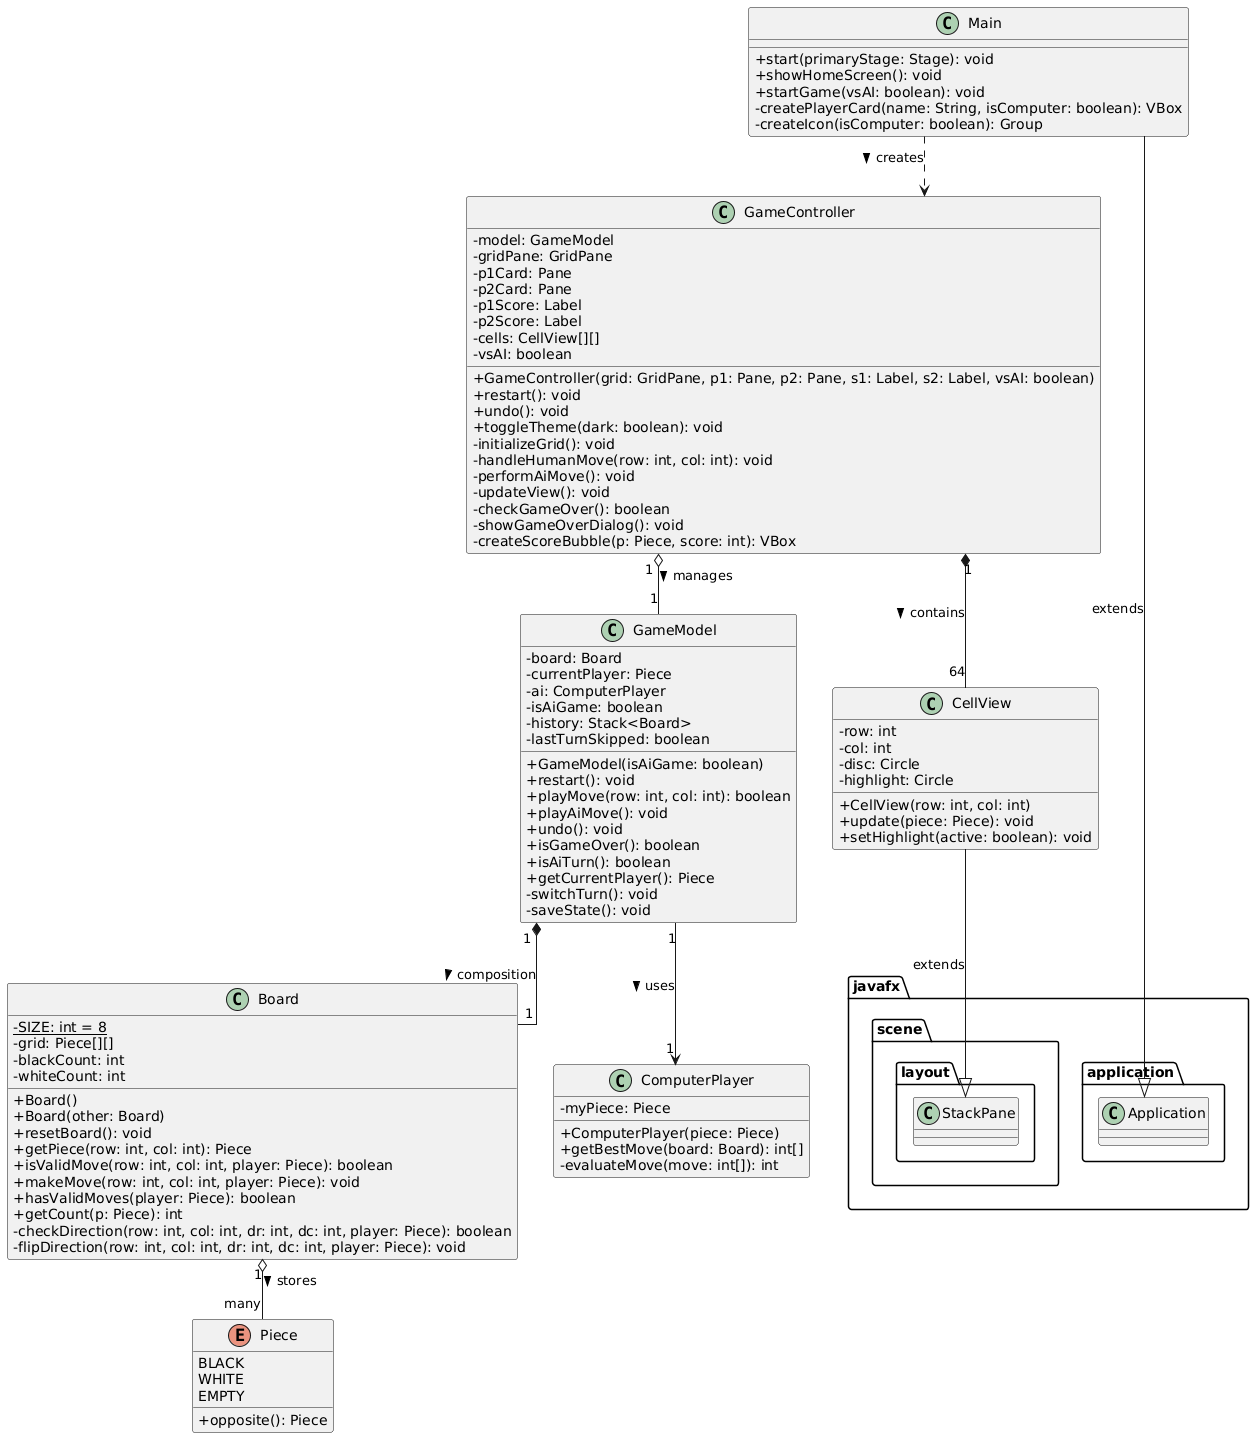

The diagram above was rendered by PlantUML. Its source (embedded in the PNG):
@startuml
skinparam classAttributeIconSize 0
skinparam linetype ortho

' --- Enums ---
enum Piece {
    BLACK
    WHITE
    EMPTY
    + opposite(): Piece
}

' --- Model Classes ---
class Board {
    - {static} SIZE: int = 8
    - grid: Piece[][]
    - blackCount: int
    - whiteCount: int
    + Board()
    + Board(other: Board)
    + resetBoard(): void
    + getPiece(row: int, col: int): Piece
    + isValidMove(row: int, col: int, player: Piece): boolean
    + makeMove(row: int, col: int, player: Piece): void
    + hasValidMoves(player: Piece): boolean
    + getCount(p: Piece): int
    - checkDirection(row: int, col: int, dr: int, dc: int, player: Piece): boolean
    - flipDirection(row: int, col: int, dr: int, dc: int, player: Piece): void
}

class ComputerPlayer {
    - myPiece: Piece
    + ComputerPlayer(piece: Piece)
    + getBestMove(board: Board): int[]
    - evaluateMove(move: int[]): int
}

class GameModel {
    - board: Board
    - currentPlayer: Piece
    - ai: ComputerPlayer
    - isAiGame: boolean
    - history: Stack<Board>
    - lastTurnSkipped: boolean
    + GameModel(isAiGame: boolean)
    + restart(): void
    + playMove(row: int, col: int): boolean
    + playAiMove(): void
    + undo(): void
    + isGameOver(): boolean
    + isAiTurn(): boolean
    + getCurrentPlayer(): Piece
    - switchTurn(): void
    - saveState(): void
}

' --- View / Controller Classes ---
class CellView {
    - row: int
    - col: int
    - disc: Circle
    - highlight: Circle
    + CellView(row: int, col: int)
    + update(piece: Piece): void
    + setHighlight(active: boolean): void
}

class GameController {
    - model: GameModel
    - gridPane: GridPane
    - p1Card: Pane
    - p2Card: Pane
    - p1Score: Label
    - p2Score: Label
    - cells: CellView[][]
    - vsAI: boolean
    + GameController(grid: GridPane, p1: Pane, p2: Pane, s1: Label, s2: Label, vsAI: boolean)
    + restart(): void
    + undo(): void
    + toggleTheme(dark: boolean): void
    - initializeGrid(): void
    - handleHumanMove(row: int, col: int): void
    - performAiMove(): void
    - updateView(): void
    - checkGameOver(): boolean
    - showGameOverDialog(): void
    - createScoreBubble(p: Piece, score: int): VBox
}

class Main {
    + start(primaryStage: Stage): void
    + showHomeScreen(): void
    + startGame(vsAI: boolean): void
    - createPlayerCard(name: String, isComputer: boolean): VBox
    - createIcon(isComputer: boolean): Group
}

' --- Relationships ---

' Main launches the application and sets up Controller
Main ..> GameController : creates >

' Controller owns the Model and View elements
GameController "1" o-- "1" GameModel : manages >
GameController "1" *-- "64" CellView : contains >

' Model owns the Board and uses AI
GameModel "1" *-- "1" Board : composition >
GameModel "1" --> "1" ComputerPlayer : uses >

' Board contains Pieces (Aggregation / Association)
Board "1" o-- "many" Piece : stores >

' Inheritance
CellView --|> javafx.scene.layout.StackPane : extends
Main --|> javafx.application.Application : extends
@enduml